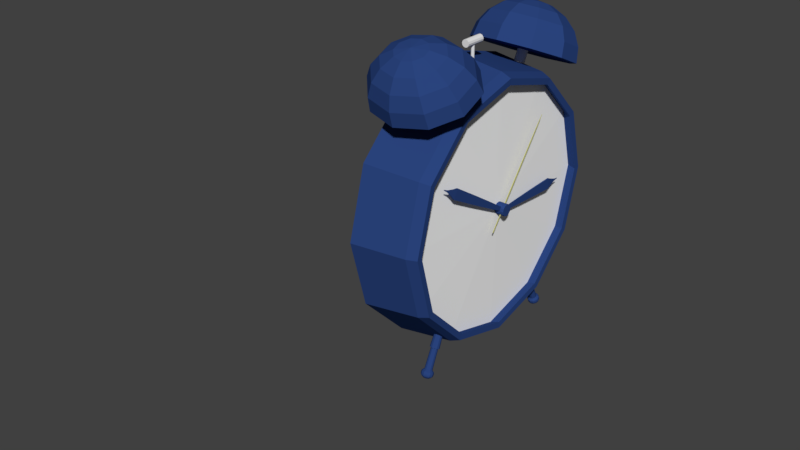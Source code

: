 # Source: clock.blend  (saved by Blender 2.79.0; exported with 4.5.12 LTS)
import bpy
from mathutils import Matrix  # noqa: F401  (used for matrix-valued properties, if any)

bpy.ops.wm.read_factory_settings(use_empty=True)
scene = bpy.context.scene
scene.name = 'Scene'

# ---- collections
col_collection_1 = bpy.data.collections.new('Collection 1'); scene.collection.children.link(col_collection_1)

# ---- materials (node trees are filled in below, after node groups)
mat_material_001 = bpy.data.materials.new('Material.001')
mat_material_001.alpha_threshold = 0.0
mat_material_001.use_transparent_shadow = False
mat_material_001.diffuse_color = (0.02379, 0.05774, 0.2079, 1.0)
mat_material_001.roughness = 0.5
mat_material_004 = bpy.data.materials.new('Material.004')
mat_material_004.alpha_threshold = 0.0
mat_material_004.use_transparent_shadow = False
mat_material_004.diffuse_color = (0.6383, 0.6269, 0.2385, 1.0)
mat_material_004.roughness = 0.5
mat_material_002 = bpy.data.materials.new('Material.002')
mat_material_002.alpha_threshold = 0.0
mat_material_002.use_transparent_shadow = False
mat_material_002.diffuse_color = (1.0, 1.0, 1.0, 1.0)
mat_material_002.roughness = 0.5
mat_material_003 = bpy.data.materials.new('Material.003')
mat_material_003.alpha_threshold = 0.0
mat_material_003.use_transparent_shadow = False
mat_material_003.diffuse_color = (0.2598, 0.2598, 0.2598, 1.0)
mat_material_003.roughness = 0.5

# ---- material node trees

# ---- world
world_world = bpy.data.worlds.new('World'); scene.world = world_world
world_world.color = (0.05088, 0.05088, 0.05088)
world_world.use_sun_shadow = False
world_world.sun_shadow_jitter_overblur = 0.0
world_world.cycles.sampling_method = 'MANUAL'

# ---- meshes
me_cube_003 = bpy.data.meshes.new('Cube.003')
me_cube_003.from_pydata([(-2.246, 17.6, -1.577), (-2.246, 17.6, 1.577), (2.246, 17.6, -1.577), (2.246, 17.6, 1.577), (-7.923, -15.38, -5.561), (-7.923, -15.38, 5.561), (-2.246, 17.6, 5.667e-06), (-1.473e-05, 17.6, -1.577), (-1.474e-05, 17.6, 1.577), (2.246, 17.6, 5.504e-06), (7.923, -15.38, -5.561), (7.923, -15.38, 5.561), (1.356e-05, -15.38, 5.561), (1.361e-05, -15.38, -5.561), (7.923, -15.38, -5.326e-06), (-1.473e-05, 17.6, 5.586e-06), (-7.923, -15.38, -4.749e-06), (-6.066, -34.98, -4.258), (-6.672, 4.224, 4.683), (-2.246, 17.6, -0.7884), (-1.123, 17.6, -1.577), (1.123, 17.6, 1.577), (2.246, 17.6, -0.7884), (6.672, 4.224, -4.683), (6.066, -34.98, 4.258), (-6.672, 4.224, -4.683), (-6.066, -34.98, 4.258), (-2.246, 17.6, 0.7884), (1.123, 17.6, -1.577), (-1.123, 17.6, 1.577), (2.246, 17.6, 0.7884), (6.066, -34.98, -4.258), (6.672, 4.224, 4.683), (3.03e-05, -34.98, 4.258), (-3.268e-06, 4.224, 4.683), (3.961, -15.38, 5.561), (-3.961, -15.38, 5.561), (3.033e-05, -34.98, -4.258), (-3.229e-06, 4.224, -4.683), (-3.961, -15.38, -5.561), (3.961, -15.38, -5.561), (6.066, -34.98, -1.161e-05), (6.672, 4.224, 1.035e-06), (7.923, -15.38, -2.781), (7.923, -15.38, 2.781), (1.123, 17.6, 5.545e-06), (-1.123, 17.6, 5.627e-06), (-1.473e-05, 17.6, -0.7884), (-1.474e-05, 17.6, 0.7884), (-6.672, 4.224, 1.521e-06), (-6.066, -34.98, -1.117e-05), (-7.923, -15.38, -2.781), (-7.923, -15.38, 2.781), (-6.066, -34.98, 2.129), (-6.066, -34.98, -2.129), (-6.672, 4.224, -2.342), (-1.123, 17.6, 0.7884), (-1.123, 17.6, -0.7884), (1.123, 17.6, -0.7884), (6.672, 4.224, 2.342), (6.672, 4.224, -2.342), (6.066, -34.98, -2.129), (3.336, 4.224, -4.683), (-3.336, 4.224, -4.683), (-3.033, -34.98, -4.258), (-3.336, 4.224, 4.683), (3.336, 4.224, 4.683), (3.033, -34.98, 4.258), (-3.033, -34.98, 4.258), (3.033, -34.98, -4.258), (6.066, -34.98, 2.129), (1.123, 17.6, 0.7884), (-6.672, 4.224, 2.342), (-5.848, 7.862, 4.105), (-5.167, 13.42, 3.627), (5.848, 7.862, -4.105), (5.167, 13.42, -3.627), (-5.848, 7.862, 2.676e-06), (-5.167, 13.42, 4.423e-06), (-5.167, 13.42, -3.627), (-5.848, 7.862, -4.105), (5.167, 13.42, 3.627), (5.848, 7.862, 4.105), (-1.117e-05, 13.42, 3.627), (-6.397e-06, 7.862, 4.105), (-1.114e-05, 13.42, -3.627), (-6.362e-06, 7.862, -4.105), (5.167, 13.42, 4.046e-06), (5.848, 7.862, 2.249e-06), (-5.848, 7.862, -2.053), (-5.167, 13.42, -1.814), (5.167, 13.42, 1.814), (5.848, 7.862, 2.053), (5.167, 13.42, -1.814), (5.848, 7.862, -2.053), (2.584, 13.42, -3.627), (2.924, 7.862, -4.105), (-2.584, 13.42, -3.627), (-2.924, 7.862, -4.105), (-2.584, 13.42, 3.627), (-2.924, 7.862, 4.105), (2.584, 13.42, 3.627), (2.924, 7.862, 4.105), (-5.848, 7.862, 2.053), (-5.167, 13.42, 1.814)], [], [(104, 74, 1, 27), (71, 21, 3, 30), (66, 34, 12, 35), (65, 18, 5, 36), (63, 38, 13, 39), (62, 23, 10, 40), (60, 42, 14, 43), (59, 32, 11, 44), (58, 45, 9, 22), (57, 46, 15, 47), (56, 29, 8, 48), (90, 78, 6, 19), (54, 50, 16, 51), (53, 26, 5, 52), (50, 53, 52, 16), (17, 54, 51, 4), (79, 90, 19, 0), (4, 51, 55, 25), (51, 16, 49, 55), (46, 56, 48, 15), (6, 27, 56, 46), (27, 1, 29, 56), (20, 57, 47, 7), (0, 19, 57, 20), (19, 6, 46, 57), (28, 58, 22, 2), (7, 47, 58, 28), (47, 15, 45, 58), (42, 59, 44, 14), (88, 92, 59, 42), (92, 82, 32, 59), (23, 60, 43, 10), (75, 94, 60, 23), (94, 88, 42, 60), (10, 43, 61, 31), (43, 14, 41, 61), (38, 62, 40, 13), (86, 96, 62, 38), (96, 75, 23, 62), (25, 63, 39, 4), (80, 98, 63, 25), (98, 86, 38, 63), (4, 39, 64, 17), (39, 13, 37, 64), (34, 65, 36, 12), (84, 100, 65, 34), (100, 73, 18, 65), (32, 66, 35, 11), (82, 102, 66, 32), (102, 84, 34, 66), (11, 35, 67, 24), (35, 12, 33, 67), (12, 36, 68, 33), (36, 5, 26, 68), (13, 40, 69, 37), (40, 10, 31, 69), (14, 44, 70, 41), (44, 11, 24, 70), (45, 71, 30, 9), (15, 48, 71, 45), (48, 8, 21, 71), (78, 104, 27, 6), (16, 52, 72, 49), (52, 5, 18, 72), (49, 72, 103, 77), (77, 103, 104, 78), (21, 8, 83, 101), (101, 83, 84, 102), (3, 21, 101, 81), (81, 101, 102, 82), (29, 1, 74, 99), (99, 74, 73, 100), (8, 29, 99, 83), (83, 99, 100, 84), (20, 7, 85, 97), (97, 85, 86, 98), (0, 20, 97, 79), (79, 97, 98, 80), (28, 2, 76, 95), (95, 76, 75, 96), (7, 28, 95, 85), (85, 95, 96, 86), (22, 9, 87, 93), (93, 87, 88, 94), (2, 22, 93, 76), (76, 93, 94, 75), (30, 3, 81, 91), (91, 81, 82, 92), (9, 30, 91, 87), (87, 91, 92, 88), (25, 55, 89, 80), (80, 89, 90, 79), (55, 49, 77, 89), (89, 77, 78, 90), (72, 18, 73, 103), (103, 73, 74, 104), (50, 54, 17, 64, 37, 69, 31, 61, 41, 70, 24, 67, 33, 68, 26, 53)])
me_cube_003.polygons.foreach_set('material_index', [1, 1, 1, 1, 1, 1, 1, 1, 1, 1, 1, 1, 1, 1, 1, 1, 1, 1, 1, 1, 1, 1, 1, 1, 1, 1, 1, 1, 1, 1, 1, 1, 1, 1, 1, 1, 1, 1, 1, 1, 1, 1, 1, 1, 1, 1, 1, 1, 1, 1, 1, 1, 1, 1, 1, 1, 1, 1, 1, 1, 1, 1, 1, 1, 1, 1, 1, 1, 1, 1, 1, 1, 1, 1, 1, 1, 1, 1, 1, 1, 1, 1, 1, 1, 1, 1, 1, 1, 1, 1, 1, 1, 1, 1, 1, 1, 1])
me_cube_003.materials.append(mat_material_001)
me_cube_003.materials.append(mat_material_004)
me_cube_003.use_remesh_preserve_volume = False
me_cube_003.use_remesh_preserve_attributes = False
me_cube_003.use_mirror_vertex_groups = False
me_cube_003.update()
me_cube_002 = bpy.data.meshes.new('Cube.002')
me_cube_002.from_pydata([(-0.3582, -1.0, -0.3582), (-0.3582, -1.0, 0.3582), (-0.05729, 0.841, -0.05729), (-0.05729, 0.841, 0.05729), (0.3582, -1.0, -0.3582), (0.3582, -1.0, 0.3582), (0.05729, 0.841, -0.05729), (0.05729, 0.841, 0.05729), (-0.8677, 0.0, -0.8677), (-0.3582, -1.0, 0.0), (-0.8677, 0.0, 0.8677), (-0.05729, 0.841, 0.0), (0.0, 0.841, -0.05729), (0.0, 0.841, 0.05729), (0.05729, 0.841, 0.0), (0.8677, 0.0, -0.8677), (0.8677, 0.0, 0.8677), (0.3582, -1.0, 0.0), (0.0, -1.0, -0.3582), (0.0, -1.0, 0.3582), (0.0, 0.0, 0.8677), (0.0, 0.0, -0.8677), (0.0, -1.0, 0.0), (0.8677, 0.0, 0.0), (0.0, 0.841, 0.0), (-0.8677, 0.0, 0.0), (-0.6402, -0.5, -0.6402), (-0.3582, -1.0, 0.1791), (-1.046, 0.5, 1.046), (-0.05729, 0.841, -0.02865), (-0.02865, 0.841, -0.05729), (0.02865, 0.841, 0.05729), (0.05729, 0.841, -0.02865), (1.046, 0.5, -1.046), (0.6402, -0.5, 0.6402), (0.3582, -1.0, -0.1791), (0.1791, -1.0, -0.3582), (-0.1791, -1.0, 0.3582), (-1.046, 0.5, -1.046), (-0.3582, -1.0, -0.1791), (-0.6402, -0.5, 0.6402), (-0.05729, 0.841, 0.02865), (0.02865, 0.841, -0.05729), (-0.02865, 0.841, 0.05729), (0.05729, 0.841, 0.02865), (0.6402, -0.5, -0.6402), (1.046, 0.5, 1.046), (0.3582, -1.0, 0.1791), (-0.1791, -1.0, -0.3582), (0.1791, -1.0, 0.3582), (0.0, -0.5, 0.6402), (0.0, 0.5, 1.046), (0.4339, 0.0, 0.8677), (-0.4339, 0.0, 0.8677), (0.0, -0.5, -0.6402), (0.0, 0.5, -1.046), (-0.4339, 0.0, -0.8677), (0.4339, 0.0, -0.8677), (-0.1791, -1.0, 0.0), (0.1791, -1.0, 0.0), (0.0, -1.0, -0.1791), (0.0, -1.0, 0.1791), (0.6402, -0.5, 0.0), (1.046, 0.5, 0.0), (0.8677, 0.0, -0.4339), (0.8677, 0.0, 0.4339), (0.02865, 0.841, 0.0), (-0.02865, 0.841, 0.0), (0.0, 0.841, -0.02865), (0.0, 0.841, 0.02865), (-1.046, 0.5, 0.0), (-0.6402, -0.5, 0.0), (-0.8677, 0.0, -0.4339), (-0.8677, 0.0, 0.4339), (-0.6402, -0.5, 0.3201), (-0.6402, -0.5, -0.3201), (-1.046, 0.5, -0.5228), (-0.02865, 0.841, 0.02865), (-0.02865, 0.841, -0.02865), (0.02865, 0.841, -0.02865), (1.046, 0.5, 0.5228), (1.046, 0.5, -0.5228), (0.6402, -0.5, -0.3201), (0.1791, -1.0, 0.1791), (0.1791, -1.0, -0.1791), (-0.1791, -1.0, -0.1791), (0.5228, 0.5, -1.046), (-0.5228, 0.5, -1.046), (-0.3201, -0.5, -0.6402), (-0.5228, 0.5, 1.046), (0.5228, 0.5, 1.046), (0.3201, -0.5, 0.6402), (-0.3201, -0.5, 0.6402), (0.3201, -0.5, -0.6402), (-0.1791, -1.0, 0.1791), (0.6402, -0.5, 0.3201), (0.02865, 0.841, 0.02865), (-1.046, 0.5, 0.5228), (-0.6494, 0.5928, 0.6494), (-0.1941, 0.7347, 0.1941), (0.6494, 0.5928, -0.6494), (0.1941, 0.7347, -0.1941), (-0.6494, 0.5928, 8.51e-10), (-0.1941, 0.7347, 0.0), (-0.1941, 0.7347, -0.1941), (-0.6494, 0.5928, -0.6494), (0.1941, 0.7347, 0.1941), (0.6494, 0.5928, 0.6494), (0.0, 0.7347, 0.1941), (-6.784e-10, 0.5928, 0.6494), (0.0, 0.7347, -0.1941), (-6.784e-10, 0.5928, -0.6494), (0.1941, 0.7347, 0.0), (0.6494, 0.5928, 8.51e-10), (-0.6494, 0.5928, -0.3247), (-0.1941, 0.7347, -0.09706), (0.1941, 0.7347, 0.09706), (0.6494, 0.5928, 0.3247), (0.1941, 0.7347, -0.09706), (0.6494, 0.5928, -0.3247), (0.09706, 0.7347, -0.1941), (0.3247, 0.5928, -0.6494), (-0.09706, 0.7347, -0.1941), (-0.3247, 0.5928, -0.6494), (-0.09706, 0.7347, 0.1941), (-0.3247, 0.5928, 0.6494), (0.09706, 0.7347, 0.1941), (0.3247, 0.5928, 0.6494), (-0.6494, 0.5928, 0.3247), (-0.1941, 0.7347, 0.09706)], [], [(129, 99, 3, 41), (96, 31, 7, 44), (95, 34, 5, 47), (94, 37, 1, 27), (93, 45, 4, 36), (92, 40, 1, 37), (91, 50, 19, 49), (90, 51, 20, 52), (89, 28, 10, 53), (88, 54, 18, 48), (87, 55, 21, 56), (86, 33, 15, 57), (85, 58, 9, 39), (84, 59, 22, 60), (83, 49, 19, 61), (82, 62, 17, 35), (81, 63, 23, 64), (80, 46, 16, 65), (79, 66, 14, 32), (78, 67, 24, 68), (77, 43, 13, 69), (115, 103, 11, 29), (75, 71, 25, 72), (74, 40, 10, 73), (71, 74, 73, 25), (9, 27, 74, 71), (27, 1, 40, 74), (26, 75, 72, 8), (0, 39, 75, 26), (39, 9, 71, 75), (104, 115, 29, 2), (8, 72, 76, 38), (72, 25, 70, 76), (67, 77, 69, 24), (11, 41, 77, 67), (41, 3, 43, 77), (30, 78, 68, 12), (2, 29, 78, 30), (29, 11, 67, 78), (42, 79, 32, 6), (12, 68, 79, 42), (68, 24, 66, 79), (63, 80, 65, 23), (113, 117, 80, 63), (117, 107, 46, 80), (33, 81, 64, 15), (100, 119, 81, 33), (119, 113, 63, 81), (45, 82, 35, 4), (15, 64, 82, 45), (64, 23, 62, 82), (59, 83, 61, 22), (17, 47, 83, 59), (47, 5, 49, 83), (36, 84, 60, 18), (4, 35, 84, 36), (35, 17, 59, 84), (48, 85, 39, 0), (18, 60, 85, 48), (60, 22, 58, 85), (55, 86, 57, 21), (111, 121, 86, 55), (121, 100, 33, 86), (38, 87, 56, 8), (105, 123, 87, 38), (123, 111, 55, 87), (26, 88, 48, 0), (8, 56, 88, 26), (56, 21, 54, 88), (51, 89, 53, 20), (109, 125, 89, 51), (125, 98, 28, 89), (46, 90, 52, 16), (107, 127, 90, 46), (127, 109, 51, 90), (34, 91, 49, 5), (16, 52, 91, 34), (52, 20, 50, 91), (50, 92, 37, 19), (20, 53, 92, 50), (53, 10, 40, 92), (54, 93, 36, 18), (21, 57, 93, 54), (57, 15, 45, 93), (58, 94, 27, 9), (22, 61, 94, 58), (61, 19, 37, 94), (62, 95, 47, 17), (23, 65, 95, 62), (65, 16, 34, 95), (66, 96, 44, 14), (24, 69, 96, 66), (69, 13, 31, 96), (103, 129, 41, 11), (25, 73, 97, 70), (73, 10, 28, 97), (70, 97, 128, 102), (102, 128, 129, 103), (31, 13, 108, 126), (126, 108, 109, 127), (7, 31, 126, 106), (106, 126, 127, 107), (43, 3, 99, 124), (124, 99, 98, 125), (13, 43, 124, 108), (108, 124, 125, 109), (30, 12, 110, 122), (122, 110, 111, 123), (2, 30, 122, 104), (104, 122, 123, 105), (42, 6, 101, 120), (120, 101, 100, 121), (12, 42, 120, 110), (110, 120, 121, 111), (32, 14, 112, 118), (118, 112, 113, 119), (6, 32, 118, 101), (101, 118, 119, 100), (44, 7, 106, 116), (116, 106, 107, 117), (14, 44, 116, 112), (112, 116, 117, 113), (38, 76, 114, 105), (105, 114, 115, 104), (76, 70, 102, 114), (114, 102, 103, 115), (97, 28, 98, 128), (128, 98, 99, 129)])
me_cube_002.materials.append(mat_material_001)
me_cube_002.use_remesh_preserve_volume = False
me_cube_002.use_remesh_preserve_attributes = False
me_cube_002.use_mirror_vertex_groups = False
me_cube_002.update()
me_cube_001 = bpy.data.meshes.new('Cube.001')
me_cube_001.from_pydata([(-0.3582, -1.0, -0.3582), (-0.3582, -1.0, 0.3582), (-0.05729, 0.841, -0.05729), (-0.05729, 0.841, 0.05729), (0.3582, -1.0, -0.3582), (0.3582, -1.0, 0.3582), (0.05729, 0.841, -0.05729), (0.05729, 0.841, 0.05729), (-0.8677, 0.0, -0.8677), (-0.3582, -1.0, 0.0), (-0.8677, 0.0, 0.8677), (-0.05729, 0.841, 0.0), (0.0, 0.841, -0.05729), (0.0, 0.841, 0.05729), (0.05729, 0.841, 0.0), (0.8677, 0.0, -0.8677), (0.8677, 0.0, 0.8677), (0.3582, -1.0, 0.0), (0.0, -1.0, -0.3582), (0.0, -1.0, 0.3582), (0.0, 0.0, 0.8677), (0.0, 0.0, -0.8677), (0.0, -1.0, 0.0), (0.8677, 0.0, 0.0), (0.0, 0.841, 0.0), (-0.8677, 0.0, 0.0), (-0.6402, -0.5, -0.6402), (-0.3582, -1.0, 0.1791), (-1.046, 0.5, 1.046), (-0.05729, 0.841, -0.02865), (-0.02865, 0.841, -0.05729), (0.02865, 0.841, 0.05729), (0.05729, 0.841, -0.02865), (1.046, 0.5, -1.046), (0.6402, -0.5, 0.6402), (0.3582, -1.0, -0.1791), (0.1791, -1.0, -0.3582), (-0.1791, -1.0, 0.3582), (-1.046, 0.5, -1.046), (-0.3582, -1.0, -0.1791), (-0.6402, -0.5, 0.6402), (-0.05729, 0.841, 0.02865), (0.02865, 0.841, -0.05729), (-0.02865, 0.841, 0.05729), (0.05729, 0.841, 0.02865), (0.6402, -0.5, -0.6402), (1.046, 0.5, 1.046), (0.3582, -1.0, 0.1791), (-0.1791, -1.0, -0.3582), (0.1791, -1.0, 0.3582), (0.0, -0.5, 0.6402), (0.0, 0.5, 1.046), (0.4339, 0.0, 0.8677), (-0.4339, 0.0, 0.8677), (0.0, -0.5, -0.6402), (0.0, 0.5, -1.046), (-0.4339, 0.0, -0.8677), (0.4339, 0.0, -0.8677), (-0.1791, -1.0, 0.0), (0.1791, -1.0, 0.0), (0.0, -1.0, -0.1791), (0.0, -1.0, 0.1791), (0.6402, -0.5, 0.0), (1.046, 0.5, 0.0), (0.8677, 0.0, -0.4339), (0.8677, 0.0, 0.4339), (0.02865, 0.841, 0.0), (-0.02865, 0.841, 0.0), (0.0, 0.841, -0.02865), (0.0, 0.841, 0.02865), (-1.046, 0.5, 0.0), (-0.6402, -0.5, 0.0), (-0.8677, 0.0, -0.4339), (-0.8677, 0.0, 0.4339), (-0.6402, -0.5, 0.3201), (-0.6402, -0.5, -0.3201), (-1.046, 0.5, -0.5228), (-0.02865, 0.841, 0.02865), (-0.02865, 0.841, -0.02865), (0.02865, 0.841, -0.02865), (1.046, 0.5, 0.5228), (1.046, 0.5, -0.5228), (0.6402, -0.5, -0.3201), (0.1791, -1.0, 0.1791), (0.1791, -1.0, -0.1791), (-0.1791, -1.0, -0.1791), (0.5228, 0.5, -1.046), (-0.5228, 0.5, -1.046), (-0.3201, -0.5, -0.6402), (-0.5228, 0.5, 1.046), (0.5228, 0.5, 1.046), (0.3201, -0.5, 0.6402), (-0.3201, -0.5, 0.6402), (0.3201, -0.5, -0.6402), (-0.1791, -1.0, 0.1791), (0.6402, -0.5, 0.3201), (0.02865, 0.841, 0.02865), (-1.046, 0.5, 0.5228), (-0.6494, 0.5928, 0.6494), (-0.1941, 0.7347, 0.1941), (0.6494, 0.5928, -0.6494), (0.1941, 0.7347, -0.1941), (-0.6494, 0.5928, 8.51e-10), (-0.1941, 0.7347, 0.0), (-0.1941, 0.7347, -0.1941), (-0.6494, 0.5928, -0.6494), (0.1941, 0.7347, 0.1941), (0.6494, 0.5928, 0.6494), (0.0, 0.7347, 0.1941), (-6.784e-10, 0.5928, 0.6494), (0.0, 0.7347, -0.1941), (-6.784e-10, 0.5928, -0.6494), (0.1941, 0.7347, 0.0), (0.6494, 0.5928, 8.51e-10), (-0.6494, 0.5928, -0.3247), (-0.1941, 0.7347, -0.09706), (0.1941, 0.7347, 0.09706), (0.6494, 0.5928, 0.3247), (0.1941, 0.7347, -0.09706), (0.6494, 0.5928, -0.3247), (0.09706, 0.7347, -0.1941), (0.3247, 0.5928, -0.6494), (-0.09706, 0.7347, -0.1941), (-0.3247, 0.5928, -0.6494), (-0.09706, 0.7347, 0.1941), (-0.3247, 0.5928, 0.6494), (0.09706, 0.7347, 0.1941), (0.3247, 0.5928, 0.6494), (-0.6494, 0.5928, 0.3247), (-0.1941, 0.7347, 0.09706)], [], [(129, 99, 3, 41), (96, 31, 7, 44), (95, 34, 5, 47), (94, 37, 1, 27), (93, 45, 4, 36), (92, 40, 1, 37), (91, 50, 19, 49), (90, 51, 20, 52), (89, 28, 10, 53), (88, 54, 18, 48), (87, 55, 21, 56), (86, 33, 15, 57), (85, 58, 9, 39), (84, 59, 22, 60), (83, 49, 19, 61), (82, 62, 17, 35), (81, 63, 23, 64), (80, 46, 16, 65), (79, 66, 14, 32), (78, 67, 24, 68), (77, 43, 13, 69), (115, 103, 11, 29), (75, 71, 25, 72), (74, 40, 10, 73), (71, 74, 73, 25), (9, 27, 74, 71), (27, 1, 40, 74), (26, 75, 72, 8), (0, 39, 75, 26), (39, 9, 71, 75), (104, 115, 29, 2), (8, 72, 76, 38), (72, 25, 70, 76), (67, 77, 69, 24), (11, 41, 77, 67), (41, 3, 43, 77), (30, 78, 68, 12), (2, 29, 78, 30), (29, 11, 67, 78), (42, 79, 32, 6), (12, 68, 79, 42), (68, 24, 66, 79), (63, 80, 65, 23), (113, 117, 80, 63), (117, 107, 46, 80), (33, 81, 64, 15), (100, 119, 81, 33), (119, 113, 63, 81), (45, 82, 35, 4), (15, 64, 82, 45), (64, 23, 62, 82), (59, 83, 61, 22), (17, 47, 83, 59), (47, 5, 49, 83), (36, 84, 60, 18), (4, 35, 84, 36), (35, 17, 59, 84), (48, 85, 39, 0), (18, 60, 85, 48), (60, 22, 58, 85), (55, 86, 57, 21), (111, 121, 86, 55), (121, 100, 33, 86), (38, 87, 56, 8), (105, 123, 87, 38), (123, 111, 55, 87), (26, 88, 48, 0), (8, 56, 88, 26), (56, 21, 54, 88), (51, 89, 53, 20), (109, 125, 89, 51), (125, 98, 28, 89), (46, 90, 52, 16), (107, 127, 90, 46), (127, 109, 51, 90), (34, 91, 49, 5), (16, 52, 91, 34), (52, 20, 50, 91), (50, 92, 37, 19), (20, 53, 92, 50), (53, 10, 40, 92), (54, 93, 36, 18), (21, 57, 93, 54), (57, 15, 45, 93), (58, 94, 27, 9), (22, 61, 94, 58), (61, 19, 37, 94), (62, 95, 47, 17), (23, 65, 95, 62), (65, 16, 34, 95), (66, 96, 44, 14), (24, 69, 96, 66), (69, 13, 31, 96), (103, 129, 41, 11), (25, 73, 97, 70), (73, 10, 28, 97), (70, 97, 128, 102), (102, 128, 129, 103), (31, 13, 108, 126), (126, 108, 109, 127), (7, 31, 126, 106), (106, 126, 127, 107), (43, 3, 99, 124), (124, 99, 98, 125), (13, 43, 124, 108), (108, 124, 125, 109), (30, 12, 110, 122), (122, 110, 111, 123), (2, 30, 122, 104), (104, 122, 123, 105), (42, 6, 101, 120), (120, 101, 100, 121), (12, 42, 120, 110), (110, 120, 121, 111), (32, 14, 112, 118), (118, 112, 113, 119), (6, 32, 118, 101), (101, 118, 119, 100), (44, 7, 106, 116), (116, 106, 107, 117), (14, 44, 116, 112), (112, 116, 117, 113), (38, 76, 114, 105), (105, 114, 115, 104), (76, 70, 102, 114), (114, 102, 103, 115), (97, 28, 98, 128), (128, 98, 99, 129)])
me_cube_001.materials.append(mat_material_001)
me_cube_001.use_remesh_preserve_volume = False
me_cube_001.use_remesh_preserve_attributes = False
me_cube_001.use_mirror_vertex_groups = False
me_cube_001.update()
me_cylinder_004 = bpy.data.meshes.new('Cylinder.004')
me_cylinder_004.from_pydata([(0.0, 1.0, -1.0), (0.0, 1.0, 1.0), (0.5, 0.866, -1.0), (0.5, 0.866, 1.0), (0.866, 0.5, -1.0), (0.866, 0.5, 1.0), (1.0, -4.371e-08, -1.0), (1.0, -4.371e-08, 1.0), (0.866, -0.5, -1.0), (0.866, -0.5, 1.0), (0.5, -0.866, -1.0), (0.5, -0.866, 1.0), (1.51e-07, -1.0, -1.0), (1.51e-07, -1.0, 1.0), (-0.5, -0.866, -1.0), (-0.5, -0.866, 1.0), (-0.866, -0.5, -1.0), (-0.866, -0.5, 1.0), (-1.0, -4.649e-07, -1.0), (-1.0, -4.649e-07, 1.0), (-0.866, 0.5, -1.0), (-0.866, 0.5, 1.0), (-0.5, 0.866, -1.0), (-0.5, 0.866, 1.0), (4.202e-06, -7.987e-06, -1.0), (1.997e-06, 3.219e-06, 1.0)], [], [(0, 1, 3, 2), (2, 3, 5, 4), (4, 5, 7, 6), (6, 7, 9, 8), (8, 9, 11, 10), (10, 11, 13, 12), (12, 13, 15, 14), (14, 15, 17, 16), (16, 17, 19, 18), (18, 19, 21, 20), (3, 25, 5), (20, 21, 23, 22), (22, 23, 1, 0), (0, 24, 22), (22, 24, 20), (16, 24, 14), (24, 8, 10), (14, 24, 12), (24, 2, 4), (20, 24, 18), (8, 24, 6), (18, 24, 16), (6, 24, 4), (12, 24, 10), (24, 0, 2), (15, 25, 17), (1, 25, 3), (13, 25, 15), (23, 25, 1), (11, 25, 13), (21, 25, 23), (9, 25, 11), (19, 25, 21), (7, 25, 9), (17, 25, 19), (5, 25, 7)])
me_cylinder_004.use_remesh_preserve_volume = False
me_cylinder_004.use_remesh_preserve_attributes = False
me_cylinder_004.use_mirror_vertex_groups = False
me_cylinder_004.update()
me_cylinder_003 = bpy.data.meshes.new('Cylinder.003')
me_cylinder_003.from_pydata([(0.0, -5.729, 3.789), (0.0, -5.729, -3.789), (-2.864, -4.961, 3.789), (-2.864, -4.961, -3.789), (-4.961, -2.864, 3.789), (-4.961, -2.864, -3.789), (-5.729, -9.187e-07, 3.789), (-5.729, -9.187e-07, -3.789), (-4.961, 2.864, 3.789), (-4.961, 2.864, -3.789), (-2.864, 4.961, 3.789), (-2.864, 4.961, -3.789), (-7.153e-07, 5.729, 3.789), (-7.153e-07, 5.729, -3.789), (2.864, 4.961, 3.789), (2.864, 4.961, -3.789), (4.961, 2.864, 3.789), (4.961, 2.864, -3.789), (5.729, 1.494e-06, 3.789), (5.729, 1.494e-06, -3.789), (4.961, -2.864, 3.789), (4.961, -2.864, -3.789), (2.864, -4.961, 3.789), (2.864, -4.961, -3.789), (-2.837e-05, 2.877e-07, 3.789), (1.24e-05, 2.877e-07, -3.789)], [], [(0, 1, 3, 2), (2, 3, 5, 4), (4, 5, 7, 6), (6, 7, 9, 8), (8, 9, 11, 10), (10, 11, 13, 12), (12, 13, 15, 14), (14, 15, 17, 16), (16, 17, 19, 18), (18, 19, 21, 20), (3, 25, 5), (20, 21, 23, 22), (22, 23, 1, 0), (0, 24, 22), (18, 24, 16), (24, 4, 6), (16, 24, 14), (24, 2, 4), (14, 24, 12), (24, 0, 2), (12, 24, 10), (22, 24, 20), (10, 24, 8), (8, 24, 6), (20, 24, 18), (7, 25, 9), (25, 21, 19), (9, 25, 11), (5, 25, 7), (17, 25, 19), (25, 23, 21), (11, 25, 13), (25, 1, 23), (13, 25, 15), (25, 3, 1), (15, 25, 17)])
me_cylinder_003.use_remesh_preserve_volume = False
me_cylinder_003.use_remesh_preserve_attributes = False
me_cylinder_003.use_mirror_vertex_groups = False
me_cylinder_003.update()
me_cylinder_002 = bpy.data.meshes.new('Cylinder.002')
me_cylinder_002.from_pydata([], [], [])
me_cylinder_002.use_remesh_preserve_volume = False
me_cylinder_002.use_remesh_preserve_attributes = False
me_cylinder_002.use_mirror_vertex_groups = False
me_cylinder_002.update()
me_cylinder = bpy.data.meshes.new('Cylinder')
me_cylinder.from_pydata([(0.9169, -0.5294, -1.402), (0.8231, -0.4752, 0.242), (0.5294, -0.9169, -1.402), (0.4752, -0.8231, 0.242), (1.532e-07, -1.059, -1.402), (1.306e-07, -0.9504, 0.242), (-0.5294, -0.9169, -1.402), (-0.4752, -0.8231, 0.242), (-0.9169, -0.5294, -1.402), (-0.8231, -0.4752, 0.242), (0.866, -0.5, 0.2525), (0.5, -0.866, 0.2525), (1.366e-07, -1.0, 0.2525), (-0.5, -0.866, 0.2525), (-0.866, -0.5, 0.2525), (0.8384, -0.4841, 0.551), (0.4841, -0.8384, 0.551), (1.377e-07, -0.9682, 0.551), (-0.4841, -0.8384, 0.551), (-0.8384, -0.4841, 0.551), (0.7969, -0.4601, 0.5408), (0.4601, -0.7969, 0.5408), (1.319e-07, -0.9202, 0.5408), (-0.4601, -0.7969, 0.5408), (-0.7969, -0.4601, 0.5408), (0.7425, -0.5519, 0.003325), (1.038, -0.6869, 0.003325), (0.7442, -0.5483, 0.06144), (1.039, -0.6833, 0.06144), (0.7487, -0.5384, 0.104), (1.044, -0.6735, 0.104), (0.7549, -0.525, 0.1196), (1.05, -0.66, 0.1196), (0.761, -0.5115, 0.104), (1.056, -0.6466, 0.104), (0.7655, -0.5017, 0.06144), (1.061, -0.6367, 0.06144), (0.7672, -0.4981, 0.003325), (1.062, -0.6331, 0.003325), (0.7655, -0.5017, -0.05479), (1.061, -0.6367, -0.05479), (0.761, -0.5115, -0.09734), (1.056, -0.6466, -0.09734), (0.7549, -0.525, -0.1129), (1.05, -0.66, -0.1129), (0.7487, -0.5384, -0.09734), (1.044, -0.6735, -0.09734), (0.7442, -0.5483, -0.05479), (1.039, -0.6833, -0.05479), (1.048, -0.7018, 0.09145), (1.045, -0.7072, 0.003325), (1.055, -0.6868, 0.156), (1.064, -0.6664, 0.1796), (1.073, -0.646, 0.156), (1.08, -0.6311, 0.09145), (1.083, -0.6256, 0.003325), (1.08, -0.6311, -0.0848), (1.073, -0.646, -0.1493), (1.064, -0.6664, -0.1729), (1.055, -0.6868, -0.1493), (1.048, -0.7018, -0.0848), (1.06, -0.709, 0.09487), (1.058, -0.7147, 0.003325), (1.067, -0.6935, 0.1619), (1.077, -0.6723, 0.1864), (1.087, -0.6511, 0.1619), (1.094, -0.6356, 0.09487), (1.096, -0.6299, 0.003325), (1.094, -0.6356, -0.08822), (1.087, -0.6511, -0.1552), (1.077, -0.6723, -0.1798), (1.067, -0.6935, -0.1552), (1.06, -0.709, -0.08822), (1.071, -0.713, 0.09252), (1.069, -0.7185, 0.003325), (1.078, -0.6979, 0.1578), (1.088, -0.6772, 0.1817), (1.097, -0.6566, 0.1578), (1.104, -0.6415, 0.09252), (1.107, -0.6359, 0.003325), (1.104, -0.6415, -0.08587), (1.097, -0.6566, -0.1512), (1.088, -0.6772, -0.1751), (1.078, -0.6979, -0.1512), (1.071, -0.713, -0.08587), (1.082, -0.7137, 0.08425), (1.079, -0.7187, 0.003325), (1.088, -0.7, 0.1435), (1.096, -0.6813, 0.1652), (1.105, -0.6625, 0.1435), (1.111, -0.6488, 0.08425), (1.114, -0.6438, 0.003325), (1.111, -0.6488, -0.0776), (1.105, -0.6625, -0.1368), (1.096, -0.6813, -0.1585), (1.088, -0.7, -0.1368), (1.082, -0.7137, -0.0776), (1.092, -0.7098, 0.06615), (1.091, -0.7137, 0.003325), (1.097, -0.6992, 0.1121), (1.104, -0.6847, 0.129), (1.111, -0.6701, 0.1121), (1.115, -0.6595, 0.06615), (1.117, -0.6556, 0.003325), (1.115, -0.6595, -0.0595), (1.111, -0.6701, -0.1055), (1.104, -0.6847, -0.1223), (1.097, -0.6992, -0.1055), (1.092, -0.7099, -0.0595), (1.103, -0.7034, 0.04276), (1.102, -0.7059, 0.003325), (1.106, -0.6967, 0.07163), (1.11, -0.6876, 0.0822), (1.114, -0.6785, 0.07163), (1.118, -0.6718, 0.04276), (1.119, -0.6693, 0.003325), (1.118, -0.6718, -0.03611), (1.114, -0.6785, -0.06498), (1.11, -0.6876, -0.07555), (1.106, -0.6967, -0.06498), (1.103, -0.7034, -0.03611), (0.8879, -0.6254, 0.003325), (0.8879, -0.6153, 0.003325), (0.8894, -0.612, 0.05586), (0.8899, -0.621, 0.07388), (0.8935, -0.6031, 0.09432), (0.8954, -0.609, 0.1255), (0.899, -0.591, 0.1084), (0.9028, -0.5927, 0.1444), (0.9046, -0.5788, 0.09432), (0.9103, -0.5763, 0.1255), (0.9087, -0.5699, 0.05586), (0.9158, -0.5644, 0.07388), (0.9102, -0.5666, 0.003325), (0.9178, -0.56, 0.003325), (0.9087, -0.5699, -0.04921), (0.9158, -0.5644, -0.06723), (0.9046, -0.5788, -0.08767), (0.9103, -0.5763, -0.1189), (0.899, -0.591, -0.1017), (0.9028, -0.5927, -0.1378), (0.8935, -0.6031, -0.08767), (0.8954, -0.609, -0.1189), (0.8894, -0.612, -0.04921), (0.8899, -0.621, -0.06723), (-0.7887, -0.4115, -0.5337), (-1.284, -0.6668, -0.5337), (-0.7866, -0.4157, -0.4548), (-1.282, -0.671, -0.4548), (-0.7807, -0.4272, -0.397), (-1.276, -0.6825, -0.397), (-0.7726, -0.4429, -0.3759), (-1.268, -0.6982, -0.3759), (-0.7645, -0.4586, -0.397), (-1.259, -0.7139, -0.397), (-0.7586, -0.47, -0.4548), (-1.253, -0.7253, -0.4548), (-0.7564, -0.4742, -0.5337), (-1.251, -0.7295, -0.5337), (-0.7586, -0.47, -0.6127), (-1.253, -0.7253, -0.6127), (-0.7645, -0.4586, -0.6705), (-1.259, -0.7139, -0.6705), (-0.7726, -0.4429, -0.6916), (-1.268, -0.6982, -0.6916), (-0.7807, -0.4272, -0.6705), (-1.276, -0.6825, -0.6705), (-0.7866, -0.4157, -0.6127), (-1.282, -0.671, -0.6127), (-1.318, -0.6121, -0.2787), (-1.305, -0.5171, -0.01519), (-1.26, -0.4252, 0.194), (-1.187, -0.3455, 0.3282), (-1.092, -0.2858, 0.3745), (-1.294, -0.6625, -0.09818), (-1.261, -0.6129, 0.3282), (-1.199, -0.5571, 0.6667), (-1.115, -0.5005, 0.8839), (-1.017, -0.4487, 0.9588), (-1.265, -0.7247, -0.09818), (-1.206, -0.7313, 0.3282), (-1.123, -0.72, 0.6667), (-1.026, -0.6921, 0.8839), (-0.9229, -0.6502, 0.9588), (-1.242, -0.7751, -0.2787), (-1.161, -0.827, -0.01519), (-1.062, -0.8518, 0.194), (-0.9538, -0.847, 0.3282), (-0.8471, -0.8131, 0.3745), (-1.233, -0.7943, -0.5709), (-1.144, -0.8636, -0.5709), (-1.039, -0.9022, -0.5709), (-0.9263, -0.9062, -0.5709), (-0.8181, -0.8753, -0.5709), (-1.296, -0.701, -0.5709), (-1.242, -0.7751, -0.863), (-1.161, -0.827, -1.127), (-1.062, -0.8518, -1.336), (-0.9538, -0.847, -1.47), (-0.8471, -0.8131, -1.516), (-1.265, -0.7247, -1.044), (-1.206, -0.7313, -1.47), (-1.123, -0.72, -1.808), (-1.026, -0.6921, -2.026), (-0.9229, -0.6502, -2.101), (-1.294, -0.6625, -1.044), (-1.261, -0.6129, -1.47), (-1.199, -0.5571, -1.808), (-1.115, -0.5005, -2.026), (-1.017, -0.4487, -2.101), (-1.318, -0.6121, -0.863), (-1.305, -0.5171, -1.127), (-1.26, -0.4252, -1.336), (-1.187, -0.3455, -1.47), (-1.092, -0.2858, -1.516), (-1.326, -0.5929, -0.5709), (-1.322, -0.4805, -0.5709), (-1.284, -0.3749, -0.5709), (-1.215, -0.2863, -0.5709), (-1.121, -0.2235, -0.5709), (-0.9697, -0.5494, -0.5709), (1.059, 0.0, -1.402), (0.9504, 0.0, 0.242), (0.9169, 0.5294, -1.402), (0.8231, 0.4752, 0.242), (0.5294, 0.9169, -1.402), (0.4752, 0.8231, 0.242), (1.532e-07, 1.059, -1.402), (1.306e-07, 0.9504, 0.242), (-0.5294, 0.9169, -1.402), (-0.4752, 0.8231, 0.242), (-0.9169, 0.5294, -1.402), (-0.8231, 0.4752, 0.242), (-1.059, 0.0, -1.402), (-0.9504, 0.0, 0.242), (1.0, 0.0, 0.2525), (0.866, 0.5, 0.2525), (0.5, 0.866, 0.2525), (1.366e-07, 1.0, 0.2525), (-0.5, 0.866, 0.2525), (-0.866, 0.5, 0.2525), (-1.0, 0.0, 0.2525), (5.79e-09, 0.0, 0.3268), (5.96e-08, 0.0, -1.402), (0.9682, 0.0, 0.551), (0.8384, 0.4841, 0.551), (0.4841, 0.8384, 0.551), (1.377e-07, 0.9682, 0.551), (-0.4841, 0.8384, 0.551), (-0.8384, 0.4841, 0.551), (-0.9682, 0.0, 0.551), (0.9202, 0.0, 0.5408), (0.7969, 0.4601, 0.5408), (0.4601, 0.7969, 0.5408), (1.319e-07, 0.9202, 0.5408), (-0.4601, 0.7969, 0.5408), (-0.7969, 0.4601, 0.5408), (-0.9202, 0.0, 0.5408), (0.7425, 0.5519, 0.003325), (1.038, 0.6869, 0.003325), (0.7442, 0.5483, 0.06144), (1.039, 0.6833, 0.06144), (0.7487, 0.5384, 0.104), (1.044, 0.6735, 0.104), (0.7549, 0.525, 0.1196), (1.05, 0.66, 0.1196), (0.761, 0.5115, 0.104), (1.056, 0.6466, 0.104), (0.7655, 0.5017, 0.06144), (1.061, 0.6367, 0.06144), (0.7672, 0.4981, 0.003325), (1.062, 0.6331, 0.003325), (0.7655, 0.5017, -0.05479), (1.061, 0.6367, -0.05479), (0.761, 0.5115, -0.09734), (1.056, 0.6466, -0.09734), (0.7549, 0.525, -0.1129), (1.05, 0.66, -0.1129), (0.7487, 0.5384, -0.09734), (1.044, 0.6735, -0.09734), (0.7442, 0.5483, -0.05479), (1.039, 0.6833, -0.05479), (1.048, 0.7018, 0.09145), (1.045, 0.7072, 0.003325), (1.055, 0.6868, 0.156), (1.064, 0.6664, 0.1796), (1.073, 0.646, 0.156), (1.08, 0.6311, 0.09145), (1.083, 0.6256, 0.003325), (1.08, 0.6311, -0.0848), (1.073, 0.646, -0.1493), (1.064, 0.6664, -0.1729), (1.055, 0.6868, -0.1493), (1.048, 0.7018, -0.0848), (1.06, 0.709, 0.09487), (1.058, 0.7147, 0.003325), (1.067, 0.6935, 0.1619), (1.077, 0.6723, 0.1864), (1.087, 0.6511, 0.1619), (1.094, 0.6356, 0.09487), (1.096, 0.6299, 0.003325), (1.094, 0.6356, -0.08822), (1.087, 0.6511, -0.1552), (1.077, 0.6723, -0.1798), (1.067, 0.6935, -0.1552), (1.06, 0.709, -0.08822), (1.071, 0.713, 0.09252), (1.069, 0.7185, 0.003325), (1.078, 0.6979, 0.1578), (1.088, 0.6772, 0.1817), (1.097, 0.6566, 0.1578), (1.104, 0.6415, 0.09252), (1.107, 0.6359, 0.003325), (1.104, 0.6415, -0.08587), (1.097, 0.6566, -0.1512), (1.088, 0.6772, -0.1751), (1.078, 0.6979, -0.1512), (1.071, 0.713, -0.08587), (1.082, 0.7137, 0.08425), (1.079, 0.7187, 0.003325), (1.088, 0.7, 0.1435), (1.096, 0.6813, 0.1652), (1.105, 0.6625, 0.1435), (1.111, 0.6488, 0.08425), (1.114, 0.6438, 0.003325), (1.111, 0.6488, -0.0776), (1.105, 0.6625, -0.1368), (1.096, 0.6813, -0.1585), (1.088, 0.7, -0.1368), (1.082, 0.7137, -0.0776), (1.092, 0.7098, 0.06615), (1.091, 0.7137, 0.003325), (1.097, 0.6992, 0.1121), (1.104, 0.6847, 0.129), (1.111, 0.6701, 0.1121), (1.115, 0.6595, 0.06615), (1.117, 0.6556, 0.003325), (1.115, 0.6595, -0.0595), (1.111, 0.6701, -0.1055), (1.104, 0.6847, -0.1223), (1.097, 0.6992, -0.1055), (1.092, 0.7099, -0.0595), (1.103, 0.7034, 0.04276), (1.102, 0.7059, 0.003325), (1.106, 0.6967, 0.07163), (1.11, 0.6876, 0.0822), (1.114, 0.6785, 0.07163), (1.118, 0.6718, 0.04276), (1.119, 0.6693, 0.003325), (1.118, 0.6718, -0.03611), (1.114, 0.6785, -0.06498), (1.11, 0.6876, -0.07555), (1.106, 0.6967, -0.06498), (1.103, 0.7034, -0.03611), (0.8879, 0.6254, 0.003325), (0.8879, 0.6153, 0.003325), (0.8894, 0.612, 0.05586), (0.8899, 0.621, 0.07388), (0.8935, 0.6031, 0.09432), (0.8954, 0.609, 0.1255), (0.899, 0.591, 0.1084), (0.9028, 0.5927, 0.1444), (0.9046, 0.5788, 0.09432), (0.9103, 0.5763, 0.1255), (0.9087, 0.5699, 0.05586), (0.9158, 0.5644, 0.07388), (0.9102, 0.5666, 0.003325), (0.9178, 0.56, 0.003325), (0.9087, 0.5699, -0.04921), (0.9158, 0.5644, -0.06723), (0.9046, 0.5788, -0.08767), (0.9103, 0.5763, -0.1189), (0.899, 0.591, -0.1017), (0.9028, 0.5927, -0.1378), (0.8935, 0.6031, -0.08767), (0.8954, 0.609, -0.1189), (0.8894, 0.612, -0.04921), (0.8899, 0.621, -0.06723), (-0.7887, 0.4115, -0.5337), (-1.284, 0.6668, -0.5337), (-0.7866, 0.4157, -0.4548), (-1.282, 0.671, -0.4548), (-0.7807, 0.4272, -0.397), (-1.276, 0.6825, -0.397), (-0.7726, 0.4429, -0.3759), (-1.268, 0.6982, -0.3759), (-0.7645, 0.4586, -0.397), (-1.259, 0.7139, -0.397), (-0.7586, 0.47, -0.4548), (-1.253, 0.7253, -0.4548), (-0.7564, 0.4742, -0.5337), (-1.251, 0.7295, -0.5337), (-0.7586, 0.47, -0.6127), (-1.253, 0.7253, -0.6127), (-0.7645, 0.4586, -0.6705), (-1.259, 0.7139, -0.6705), (-0.7726, 0.4429, -0.6916), (-1.268, 0.6982, -0.6916), (-0.7807, 0.4272, -0.6705), (-1.276, 0.6825, -0.6705), (-0.7866, 0.4157, -0.6127), (-1.282, 0.671, -0.6127), (-1.318, 0.6121, -0.2787), (-1.305, 0.5171, -0.01519), (-1.26, 0.4252, 0.194), (-1.187, 0.3455, 0.3282), (-1.092, 0.2858, 0.3745), (-1.294, 0.6625, -0.09818), (-1.261, 0.6129, 0.3282), (-1.199, 0.5571, 0.6667), (-1.115, 0.5005, 0.8839), (-1.017, 0.4487, 0.9588), (-1.265, 0.7247, -0.09818), (-1.206, 0.7313, 0.3282), (-1.123, 0.72, 0.6667), (-1.026, 0.6921, 0.8839), (-0.9229, 0.6502, 0.9588), (-1.242, 0.7751, -0.2787), (-1.161, 0.827, -0.01519), (-1.062, 0.8518, 0.194), (-0.9538, 0.847, 0.3282), (-0.8471, 0.8131, 0.3745), (-1.233, 0.7943, -0.5709), (-1.144, 0.8636, -0.5709), (-1.039, 0.9022, -0.5709), (-0.9263, 0.9062, -0.5709), (-0.8181, 0.8753, -0.5709), (-1.296, 0.701, -0.5709), (-1.242, 0.7751, -0.863), (-1.161, 0.827, -1.127), (-1.062, 0.8518, -1.336), (-0.9538, 0.847, -1.47), (-0.8471, 0.8131, -1.516), (-1.265, 0.7247, -1.044), (-1.206, 0.7313, -1.47), (-1.123, 0.72, -1.808), (-1.026, 0.6921, -2.026), (-0.9229, 0.6502, -2.101), (-1.294, 0.6625, -1.044), (-1.261, 0.6129, -1.47), (-1.199, 0.5571, -1.808), (-1.115, 0.5005, -2.026), (-1.017, 0.4487, -2.101), (-1.318, 0.6121, -0.863), (-1.305, 0.5171, -1.127), (-1.26, 0.4252, -1.336), (-1.187, 0.3455, -1.47), (-1.092, 0.2858, -1.516), (-1.326, 0.5929, -0.5709), (-1.322, 0.4805, -0.5709), (-1.284, 0.3749, -0.5709), (-1.215, 0.2863, -0.5709), (-1.121, 0.2235, -0.5709), (-0.9697, 0.5494, -0.5709), (-0.001261, 0.04729, 0.6109), (-0.001261, 0.04729, -0.3583), (0.02115, 0.04129, -0.3583), (0.02115, 0.04129, 0.6109), (0.03755, 0.02488, -0.3583), (0.03755, 0.02488, 0.6109), (0.04356, 0.002473, -0.3583), (0.04356, 0.002473, 0.6109), (0.03755, -0.01994, -0.3583), (0.03755, -0.01994, 0.6109), (0.02115, -0.03634, -0.3583), (0.02115, -0.03634, 0.6109), (-0.001261, -0.04235, -0.3583), (-0.001261, -0.04235, 0.6109), (-0.02367, -0.03634, -0.3583), (-0.02367, -0.03634, 0.6109), (-0.04008, -0.01994, -0.3583), (-0.04008, -0.01994, 0.6109), (-0.04608, 0.002473, -0.3583), (-0.04608, 0.002473, 0.6109), (-0.04008, 0.02488, -0.3583), (-0.04008, 0.02488, 0.6109), (-0.02367, 0.04129, -0.3583), (-0.02367, 0.04129, 0.6109), (0.7549, -0.525, 0.003325), (0.7549, 0.525, 0.003325)], [], [(221, 235, 10, 0), (0, 10, 11, 2), (2, 11, 12, 4), (4, 12, 13, 6), (6, 13, 14, 8), (8, 14, 241, 233), (3, 5, 22, 21), (241, 14, 19, 250), (10, 235, 244, 15), (1, 3, 21, 20), (12, 11, 16, 17), (222, 1, 20, 251), (14, 13, 18, 19), (222, 242, 1), (9, 242, 234), (1, 242, 3), (5, 242, 7), (3, 242, 5), (7, 242, 9), (4, 243, 2), (6, 243, 4), (8, 243, 6), (243, 221, 0), (233, 243, 8), (0, 2, 243), (251, 20, 15, 244), (20, 21, 16, 15), (21, 22, 17, 16), (22, 23, 18, 17), (23, 24, 19, 18), (24, 257, 250, 19), (5, 7, 23, 22), (13, 12, 17, 18), (7, 9, 24, 23), (11, 10, 15, 16), (9, 234, 257, 24), (122, 26, 28, 123), (123, 28, 30, 125), (125, 30, 32, 127), (127, 32, 34, 129), (129, 34, 36, 131), (131, 36, 38, 133), (133, 38, 40, 135), (135, 40, 42, 137), (137, 42, 44, 139), (139, 44, 46, 141), (30, 28, 49, 51), (141, 46, 48, 143), (143, 48, 26, 122), (25, 478, 47), (53, 52, 64, 65), (46, 44, 58, 59), (44, 42, 57, 58), (42, 40, 56, 57), (40, 38, 55, 56), (38, 36, 54, 55), (36, 34, 53, 54), (34, 32, 52, 53), (26, 48, 60, 50), (28, 26, 50, 49), (32, 30, 51, 52), (48, 46, 59, 60), (65, 64, 76, 77), (60, 59, 71, 72), (49, 50, 62, 61), (57, 56, 68, 69), (54, 53, 65, 66), (50, 60, 72, 62), (51, 49, 61, 63), (58, 57, 69, 70), (55, 54, 66, 67), (52, 51, 63, 64), (59, 58, 70, 71), (56, 55, 67, 68), (80, 79, 91, 92), (72, 71, 83, 84), (61, 62, 74, 73), (69, 68, 80, 81), (66, 65, 77, 78), (62, 72, 84, 74), (63, 61, 73, 75), (70, 69, 81, 82), (67, 66, 78, 79), (64, 63, 75, 76), (71, 70, 82, 83), (68, 67, 79, 80), (92, 91, 103, 104), (77, 76, 88, 89), (84, 83, 95, 96), (73, 74, 86, 85), (81, 80, 92, 93), (78, 77, 89, 90), (74, 84, 96, 86), (75, 73, 85, 87), (82, 81, 93, 94), (79, 78, 90, 91), (76, 75, 87, 88), (83, 82, 94, 95), (107, 106, 118, 119), (89, 88, 100, 101), (96, 95, 107, 108), (85, 86, 98, 97), (93, 92, 104, 105), (90, 89, 101, 102), (86, 96, 108, 98), (87, 85, 97, 99), (94, 93, 105, 106), (91, 90, 102, 103), (88, 87, 99, 100), (95, 94, 106, 107), (109, 110, 120, 119, 118, 117, 116, 115, 114, 113, 112, 111), (104, 103, 115, 116), (101, 100, 112, 113), (108, 107, 119, 120), (97, 98, 110, 109), (105, 104, 116, 117), (102, 101, 113, 114), (98, 108, 120, 110), (99, 97, 109, 111), (106, 105, 117, 118), (103, 102, 114, 115), (100, 99, 111, 112), (47, 144, 121, 25), (144, 143, 122, 121), (45, 142, 144, 47), (142, 141, 143, 144), (43, 140, 142, 45), (140, 139, 141, 142), (41, 138, 140, 43), (138, 137, 139, 140), (39, 136, 138, 41), (136, 135, 137, 138), (37, 134, 136, 39), (134, 133, 135, 136), (35, 132, 134, 37), (132, 131, 133, 134), (33, 130, 132, 35), (130, 129, 131, 132), (31, 128, 130, 33), (128, 127, 129, 130), (29, 126, 128, 31), (126, 125, 127, 128), (27, 124, 126, 29), (124, 123, 125, 126), (25, 121, 124, 27), (121, 122, 123, 124), (145, 146, 148, 147), (147, 148, 150, 149), (149, 150, 152, 151), (151, 152, 154, 153), (153, 154, 156, 155), (155, 156, 158, 157), (157, 158, 160, 159), (159, 160, 162, 161), (161, 162, 164, 163), (163, 164, 166, 165), (148, 146, 168, 166, 164, 162, 160, 158, 156, 154, 152, 150), (165, 166, 168, 167), (167, 168, 146, 145), (145, 147, 149, 151, 153, 155, 157, 159, 161, 163, 165, 167), (218, 217, 171, 172), (215, 194, 169), (219, 218, 172, 173), (216, 215, 169, 170), (217, 216, 170, 171), (172, 171, 176, 177), (169, 194, 174), (173, 172, 177, 178), (170, 169, 174, 175), (171, 170, 175, 176), (176, 175, 180, 181), (177, 176, 181, 182), (174, 194, 179), (178, 177, 182, 183), (175, 174, 179, 180), (181, 180, 185, 186), (182, 181, 186, 187), (179, 194, 184), (183, 182, 187, 188), (180, 179, 184, 185), (188, 187, 192, 193), (185, 184, 189, 190), (186, 185, 190, 191), (187, 186, 191, 192), (184, 194, 189), (189, 194, 195), (193, 192, 198, 199), (190, 189, 195, 196), (191, 190, 196, 197), (192, 191, 197, 198), (198, 197, 202, 203), (195, 194, 200), (199, 198, 203, 204), (196, 195, 200, 201), (197, 196, 201, 202), (203, 202, 207, 208), (200, 194, 205), (204, 203, 208, 209), (201, 200, 205, 206), (202, 201, 206, 207), (207, 206, 211, 212), (208, 207, 212, 213), (205, 194, 210), (209, 208, 213, 214), (206, 205, 210, 211), (211, 210, 215, 216), (212, 211, 216, 217), (213, 212, 217, 218), (210, 194, 215), (178, 183, 220), (214, 213, 218, 219), (209, 220, 204), (204, 220, 199), (220, 219, 173), (173, 178, 220), (199, 220, 193), (219, 220, 214), (193, 220, 188), (214, 220, 209), (188, 220, 183), (221, 223, 236, 235), (223, 225, 237, 236), (225, 227, 238, 237), (227, 229, 239, 238), (229, 231, 240, 239), (231, 233, 241, 240), (226, 253, 254, 228), (241, 250, 249, 240), (236, 245, 244, 235), (224, 252, 253, 226), (238, 247, 246, 237), (222, 251, 252, 224), (240, 249, 248, 239), (222, 224, 242), (232, 234, 242), (224, 226, 242), (228, 230, 242), (226, 228, 242), (230, 232, 242), (227, 225, 243), (229, 227, 243), (231, 229, 243), (243, 223, 221), (233, 231, 243), (223, 243, 225), (251, 244, 245, 252), (252, 245, 246, 253), (253, 246, 247, 254), (254, 247, 248, 255), (255, 248, 249, 256), (256, 249, 250, 257), (228, 254, 255, 230), (239, 248, 247, 238), (230, 255, 256, 232), (237, 246, 245, 236), (232, 256, 257, 234), (355, 356, 261, 259), (356, 358, 263, 261), (358, 360, 265, 263), (360, 362, 267, 265), (362, 364, 269, 267), (364, 366, 271, 269), (366, 368, 273, 271), (368, 370, 275, 273), (370, 372, 277, 275), (372, 374, 279, 277), (263, 284, 282, 261), (374, 376, 281, 279), (376, 355, 259, 281), (258, 280, 479), (286, 298, 297, 285), (279, 292, 291, 277), (277, 291, 290, 275), (275, 290, 289, 273), (273, 289, 288, 271), (271, 288, 287, 269), (269, 287, 286, 267), (267, 286, 285, 265), (259, 283, 293, 281), (261, 282, 283, 259), (265, 285, 284, 263), (281, 293, 292, 279), (298, 310, 309, 297), (293, 305, 304, 292), (282, 294, 295, 283), (290, 302, 301, 289), (287, 299, 298, 286), (283, 295, 305, 293), (284, 296, 294, 282), (291, 303, 302, 290), (288, 300, 299, 287), (285, 297, 296, 284), (292, 304, 303, 291), (289, 301, 300, 288), (313, 325, 324, 312), (305, 317, 316, 304), (294, 306, 307, 295), (302, 314, 313, 301), (299, 311, 310, 298), (295, 307, 317, 305), (296, 308, 306, 294), (303, 315, 314, 302), (300, 312, 311, 299), (297, 309, 308, 296), (304, 316, 315, 303), (301, 313, 312, 300), (325, 337, 336, 324), (310, 322, 321, 309), (317, 329, 328, 316), (306, 318, 319, 307), (314, 326, 325, 313), (311, 323, 322, 310), (307, 319, 329, 317), (308, 320, 318, 306), (315, 327, 326, 314), (312, 324, 323, 311), (309, 321, 320, 308), (316, 328, 327, 315), (340, 352, 351, 339), (322, 334, 333, 321), (329, 341, 340, 328), (318, 330, 331, 319), (326, 338, 337, 325), (323, 335, 334, 322), (319, 331, 341, 329), (320, 332, 330, 318), (327, 339, 338, 326), (324, 336, 335, 323), (321, 333, 332, 320), (328, 340, 339, 327), (342, 344, 345, 346, 347, 348, 349, 350, 351, 352, 353, 343), (337, 349, 348, 336), (334, 346, 345, 333), (341, 353, 352, 340), (330, 342, 343, 331), (338, 350, 349, 337), (335, 347, 346, 334), (331, 343, 353, 341), (332, 344, 342, 330), (339, 351, 350, 338), (336, 348, 347, 335), (333, 345, 344, 332), (280, 258, 354, 377), (377, 354, 355, 376), (278, 280, 377, 375), (375, 377, 376, 374), (276, 278, 375, 373), (373, 375, 374, 372), (274, 276, 373, 371), (371, 373, 372, 370), (272, 274, 371, 369), (369, 371, 370, 368), (270, 272, 369, 367), (367, 369, 368, 366), (268, 270, 367, 365), (365, 367, 366, 364), (266, 268, 365, 363), (363, 365, 364, 362), (264, 266, 363, 361), (361, 363, 362, 360), (262, 264, 361, 359), (359, 361, 360, 358), (260, 262, 359, 357), (357, 359, 358, 356), (258, 260, 357, 354), (354, 357, 356, 355), (378, 380, 381, 379), (380, 382, 383, 381), (382, 384, 385, 383), (384, 386, 387, 385), (386, 388, 389, 387), (388, 390, 391, 389), (390, 392, 393, 391), (392, 394, 395, 393), (394, 396, 397, 395), (396, 398, 399, 397), (381, 383, 385, 387, 389, 391, 393, 395, 397, 399, 401, 379), (398, 400, 401, 399), (400, 378, 379, 401), (378, 400, 398, 396, 394, 392, 390, 388, 386, 384, 382, 380), (451, 405, 404, 450), (448, 402, 427), (452, 406, 405, 451), (449, 403, 402, 448), (450, 404, 403, 449), (405, 410, 409, 404), (402, 407, 427), (406, 411, 410, 405), (403, 408, 407, 402), (404, 409, 408, 403), (409, 414, 413, 408), (410, 415, 414, 409), (407, 412, 427), (411, 416, 415, 410), (408, 413, 412, 407), (414, 419, 418, 413), (415, 420, 419, 414), (412, 417, 427), (416, 421, 420, 415), (413, 418, 417, 412), (421, 426, 425, 420), (418, 423, 422, 417), (419, 424, 423, 418), (420, 425, 424, 419), (417, 422, 427), (422, 428, 427), (426, 432, 431, 425), (423, 429, 428, 422), (424, 430, 429, 423), (425, 431, 430, 424), (431, 436, 435, 430), (428, 433, 427), (432, 437, 436, 431), (429, 434, 433, 428), (430, 435, 434, 429), (436, 441, 440, 435), (433, 438, 427), (437, 442, 441, 436), (434, 439, 438, 433), (435, 440, 439, 434), (440, 445, 444, 439), (441, 446, 445, 440), (438, 443, 427), (442, 447, 446, 441), (439, 444, 443, 438), (444, 449, 448, 443), (445, 450, 449, 444), (446, 451, 450, 445), (443, 448, 427), (411, 453, 416), (447, 452, 451, 446), (442, 437, 453), (437, 432, 453), (453, 406, 452), (406, 453, 411), (432, 426, 453), (452, 447, 453), (426, 421, 453), (447, 442, 453), (421, 416, 453), (457, 454, 477, 475, 473, 471, 469, 467, 465, 463, 461, 459), (472, 473, 475, 474), (470, 471, 473, 472), (468, 469, 471, 470), (466, 467, 469, 468), (464, 465, 467, 466), (462, 463, 465, 464), (460, 461, 463, 462), (455, 456, 458, 460, 462, 464, 466, 468, 470, 472, 474, 476), (458, 459, 461, 460), (476, 477, 454, 455), (456, 457, 459, 458), (455, 454, 457, 456), (474, 475, 477, 476), (37, 478, 35), (39, 478, 37), (27, 478, 25), (41, 478, 39), (29, 478, 27), (43, 478, 41), (31, 478, 29), (45, 478, 43), (33, 478, 31), (47, 478, 45), (35, 478, 33), (270, 268, 479), (479, 268, 266), (479, 278, 276), (266, 264, 479), (278, 479, 280), (276, 274, 479), (479, 264, 262), (479, 274, 272), (262, 260, 479), (272, 270, 479), (479, 260, 258)])
me_cylinder.polygons.foreach_set('material_index', [0, 0, 0, 0, 0, 0, 0, 0, 0, 0, 0, 0, 0, 1, 1, 1, 1, 1, 1, 0, 0, 0, 0, 0, 0, 0, 0, 0, 0, 0, 0, 0, 0, 0, 0, 0, 0, 0, 0, 0, 0, 0, 0, 0, 0, 0, 0, 0, 0, 0, 0, 0, 0, 0, 0, 0, 0, 0, 0, 0, 0, 0, 0, 0, 0, 0, 0, 0, 0, 0, 0, 0, 0, 0, 0, 0, 0, 0, 0, 0, 0, 0, 0, 0, 0, 0, 0, 0, 0, 0, 0, 0, 0, 0, 0, 0, 0, 0, 0, 0, 0, 0, 0, 0, 0, 0, 0, 0, 0, 0, 0, 0, 0, 0, 0, 0, 0, 0, 0, 0, 0, 0, 0, 0, 0, 0, 0, 0, 0, 0, 0, 0, 0, 0, 0, 0, 0, 0, 0, 0, 0, 0, 0, 0, 0, 0, 1, 1, 1, 1, 1, 1, 1, 1, 1, 1, 0, 1, 1, 1, 0, 0, 0, 0, 0, 0, 0, 0, 0, 0, 0, 0, 0, 0, 0, 0, 0, 0, 0, 0, 0, 0, 0, 0, 0, 0, 0, 0, 0, 0, 0, 0, 0, 0, 0, 0, 0, 0, 0, 0, 0, 0, 0, 0, 0, 0, 0, 0, 0, 0, 0, 0, 0, 0, 0, 0, 0, 0, 0, 0, 0, 0, 0, 0, 0, 0, 0, 0, 0, 0, 0, 0, 0, 1, 1, 1, 1, 1, 1, 0, 0, 0, 0, 0, 0, 0, 0, 0, 0, 0, 0, 0, 0, 0, 0, 0, 0, 0, 0, 0, 0, 0, 0, 0, 0, 0, 0, 0, 0, 0, 0, 0, 0, 0, 0, 0, 0, 0, 0, 0, 0, 0, 0, 0, 0, 0, 0, 0, 0, 0, 0, 0, 0, 0, 0, 0, 0, 0, 0, 0, 0, 0, 0, 0, 0, 0, 0, 0, 0, 0, 0, 0, 0, 0, 0, 0, 0, 0, 0, 0, 0, 0, 0, 0, 0, 0, 0, 0, 0, 0, 0, 0, 0, 0, 0, 0, 0, 0, 0, 0, 0, 0, 0, 0, 0, 0, 0, 0, 0, 0, 0, 0, 0, 0, 0, 0, 0, 0, 0, 0, 0, 0, 0, 0, 0, 0, 1, 1, 1, 1, 1, 1, 1, 1, 1, 1, 0, 1, 1, 1, 0, 0, 0, 0, 0, 0, 0, 0, 0, 0, 0, 0, 0, 0, 0, 0, 0, 0, 0, 0, 0, 0, 0, 0, 0, 0, 0, 0, 0, 0, 0, 0, 0, 0, 0, 0, 0, 0, 0, 0, 0, 0, 0, 0, 0, 0, 0, 0, 0, 0, 0, 0, 0, 0, 0, 0, 0, 0, 0, 0, 0, 0, 0, 0, 0, 0, 0, 0, 0, 0, 0, 0, 0, 0, 0, 0, 0, 0, 0, 0, 0, 0, 0, 0, 0, 0, 0, 0, 0, 0, 0, 0, 0, 0, 0, 0])
me_cylinder.materials.append(mat_material_001)
me_cylinder.materials.append(mat_material_002)
me_cylinder.materials.append(mat_material_003)
me_cylinder.use_remesh_preserve_volume = False
me_cylinder.use_remesh_preserve_attributes = False
me_cylinder.use_mirror_vertex_groups = False
me_cylinder.update()

# ---- objects
ob_cube_002 = bpy.data.objects.new('Cube.002', me_cube_003)
ob_cube_001 = bpy.data.objects.new('Cube.001', me_cube_002)
ob_cube = bpy.data.objects.new('Cube', me_cube_001)
ob_cylinder_003 = bpy.data.objects.new('Cylinder.003', me_cylinder_004)
ob_cylinder_002 = bpy.data.objects.new('Cylinder.002', me_cylinder_003)
ob_cylinder_001 = bpy.data.objects.new('Cylinder.001', me_cylinder_002)
ob_cylinder = bpy.data.objects.new('Cylinder', me_cylinder)

# ---- transforms, parenting, visibility, modifiers, constraints
ob_cube_002.location = (-0.658, -0.4783, 0.6091)
ob_cube_002.rotation_euler = (-1.571, -3.787, -1.571)
ob_cube_002.scale = (0.0005426, 0.009616, 0.0001551)
ob_cube_002.lineart.crease_threshold = 0.0
ob_cube_001.location = (-0.658, -0.8284, 0.5398)
ob_cube_001.rotation_euler = (-1.571, 4.185, -1.571)
ob_cube_001.scale = (0.0212, 0.2402, 0.002559)
ob_cube_001.lineart.crease_threshold = 0.0
ob_cube.location = (-0.658, -0.4034, 0.4172)
ob_cube.rotation_euler = (-0.0, 1.571, 0.0)
ob_cube.scale = (0.02224, 0.2066, 0.002559)
ob_cube.lineart.crease_threshold = 0.0
ob_cylinder_003.location = (-0.8297, -0.6171, 1.068)
ob_cylinder_003.rotation_euler = (1.571, -0.0, 0.0)
ob_cylinder_003.scale = (0.01604, 0.01604, 0.04619)
ob_cylinder_003.lineart.crease_threshold = 0.0
ob_cylinder_002.location = (-0.828, -0.6184, 0.9919)
ob_cylinder_002.scale = (0.001229, 0.001229, 0.01721)
ob_cylinder_002.lineart.crease_threshold = 0.0
ob_cylinder_001.location = (-0.8908, -2.107, -0.134)
ob_cylinder_001.scale = (0.1989, 0.1989, 0.1989)
ob_cylinder_001.lineart.crease_threshold = 0.0
ob_cylinder.location = (-0.7284, -0.6186, 0.4184)
ob_cylinder.rotation_euler = (-0.0, 1.571, 0.0)
ob_cylinder.scale = (0.5596, 0.5596, 0.1425)
ob_cylinder.lineart.crease_threshold = 0.0

# ---- collection membership
col_collection_1.objects.link(ob_cube_002)
col_collection_1.objects.link(ob_cube_001)
col_collection_1.objects.link(ob_cube)
col_collection_1.objects.link(ob_cylinder_003)
col_collection_1.objects.link(ob_cylinder_002)
col_collection_1.objects.link(ob_cylinder_001)
col_collection_1.objects.link(ob_cylinder)

# ---- scene / render settings (as saved in the file)
scene.frame_start = 1; scene.frame_end = 250; scene.frame_set(1)
scene.render.engine = 'BLENDER_EEVEE_NEXT'
scene.render.resolution_percentage = 50
scene.render.dither_intensity = 0.0
scene.cycles.use_denoising = False
scene.cycles.samples = 128
scene.cycles.sampling_pattern = 'TABULATED_SOBOL'
scene.cycles.use_adaptive_sampling = False
scene.cycles.use_light_tree = False
scene.cycles.blur_glossy = 0.0
scene.cycles.sample_clamp_indirect = 0.0
scene.view_settings.view_transform = 'Standard'
bpy.context.view_layer.update()

# ---- added for rendering (the .blend has no active camera and no usable light): camera, sun
cam_auto = bpy.data.cameras.new('AutoCamera')
cam_auto.lens = 50.0
cam_auto.sensor_width = 36.0
cam_auto.clip_end = 1000.0
ob_auto_camera = bpy.data.objects.new('AutoCamera', cam_auto)
scene.collection.objects.link(ob_auto_camera)
ob_auto_camera.location = (1.52975, -3.87407, 2.34815)
ob_auto_camera.rotation_euler = (1.09748, -7.21219e-08, 0.694738)
scene.camera = ob_auto_camera
light_auto_sun = bpy.data.lights.new('AutoSun', 'SUN')
light_auto_sun.energy = 3.0
light_auto_sun.angle = 0.0523599
ob_auto_sun = bpy.data.objects.new('AutoSun', light_auto_sun)
scene.collection.objects.link(ob_auto_sun)
ob_auto_sun.rotation_euler = (0.872665, 0.174533, 0.523599)
bpy.context.view_layer.update()
